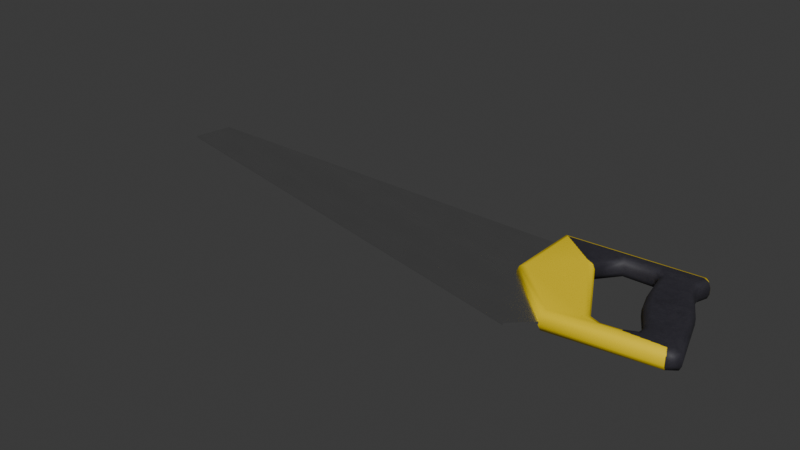 # Source: saw.blend  (saved by Blender 4.4.30; exported with 4.5.12 LTS)
import bpy
from mathutils import Matrix  # noqa: F401  (used for matrix-valued properties, if any)

bpy.ops.wm.read_factory_settings(use_empty=True)
scene = bpy.context.scene
scene.name = 'Scene'

# ---- collections
col_collection = bpy.data.collections.new('Collection'); scene.collection.children.link(col_collection)

# ---- images (referenced by path relative to the original .blend; pixels are not part of the script)
import os
ASSET_DIR = os.environ.get("B2B_ASSET_DIR", "")  # directory of the original .blend (textures are referenced by path, not embedded)
HERE = os.path.dirname(os.path.abspath(__file__))  # packed textures are extracted next to this script under _unpacked/

def load_image(name, relpath, width, height, colorspace="sRGB"):
    """Load a texture the original file referenced (path relative to the .blend, or extracted next to this script)."""
    p = next((c for c in (os.path.join(HERE, relpath), os.path.join(ASSET_DIR, relpath)) if relpath and os.path.exists(c)), "")
    if p:
        img = bpy.data.images.load(p, check_existing=True)
        img.name = name
    else:  # same state as the original file: an image datablock whose file is absent (Cycles renders it pink)
        img = bpy.data.images.new(name, width, height)
        img.source = "FILE"
        img.filepath = "//" + (relpath or name)
    img.colorspace_settings.name = colorspace
    return img
img_saw_t = load_image('Saw_t', '_unpacked/Saw_t.9c6bcd6f.png', 1024, 1024, 'sRGB')
img_saw_m = load_image('Saw_m', '_unpacked/Saw_m.bae9ec25.png', 1024, 1024, 'Non-Color')
img_saw_r = load_image('Saw_r', '_unpacked/Saw_r.819111b2.png', 1024, 1024, 'Non-Color')
img_saw_n = load_image('Saw_n', '_unpacked/Saw_n.2a8a1ee5.png', 1024, 1024, 'Non-Color')

# ---- materials (node trees are filled in below, after node groups)
mat_saw = bpy.data.materials.new('Saw')

# ---- material node trees
mat_saw.use_nodes = True; mat_saw.node_tree.nodes.clear()
_N = mat_saw.node_tree.nodes; _L = mat_saw.node_tree.links
n0 = _N.new('ShaderNodeBsdfPrincipled'); n0.name = 'Principled BSDF'; n0.location = (10, 300)
n1 = _N.new('ShaderNodeOutputMaterial'); n1.name = 'Material Output'; n1.location = (300, 300)
n2 = _N.new('ShaderNodeTexImage'); n2.name = 'Image Texture'; n2.location = (-649, 660)
n2.image = img_saw_t
n3 = _N.new('ShaderNodeMapping'); n3.name = 'Mapping'; n3.location = (-818, 263)
n4 = _N.new('ShaderNodeTexCoord'); n4.name = 'Texture Coordinate'; n4.location = (-998, 263)
n5 = _N.new('ShaderNodeTexImage'); n5.name = 'Image Texture.001'; n5.location = (-649, 367)
n5.image = img_saw_m
n6 = _N.new('ShaderNodeTexImage'); n6.name = 'Image Texture.002'; n6.location = (-649, 87)
n6.image = img_saw_r
n7 = _N.new('ShaderNodeTexImage'); n7.name = 'Image Texture.003'; n7.location = (-649, -209)
n7.image = img_saw_n
n8 = _N.new('ShaderNodeNormalMap'); n8.name = 'Normal Map'; n8.location = (-208, 76)
_L.new(n0.outputs[0], n1.inputs[0])
_L.new(n2.outputs[0], n0.inputs[0])
_L.new(n3.outputs[0], n2.inputs[0])
_L.new(n4.outputs[2], n3.inputs[0])
_L.new(n3.outputs[0], n5.inputs[0])
_L.new(n5.outputs[0], n0.inputs[1])
_L.new(n3.outputs[0], n6.inputs[0])
_L.new(n6.outputs[0], n0.inputs[2])
_L.new(n3.outputs[0], n7.inputs[0])
_L.new(n8.outputs[0], n0.inputs[5])
_L.new(n7.outputs[0], n8.inputs[1])
n1.is_active_output = True

# ---- world
world_world = bpy.data.worlds.new('World'); scene.world = world_world
world_world.use_nodes = True; world_world.node_tree.nodes.clear()
_N = world_world.node_tree.nodes; _L = world_world.node_tree.links
n0 = _N.new('ShaderNodeOutputWorld'); n0.name = 'World Output'; n0.location = (300, 300)
n1 = _N.new('ShaderNodeBackground'); n1.name = 'Background'; n1.location = (10, 300)
n1.inputs[0].default_value = (0.05088, 0.05088, 0.05088, 1.0)
_L.new(n1.outputs[0], n0.inputs[0])
n0.is_active_output = True
world_world.color = (0.05088, 0.05088, 0.05088)
world_world.sun_shadow_jitter_overblur = 0.0

# ---- meshes
me_plane_002 = bpy.data.meshes.new('Plane.002')
me_plane_002.from_pydata([(-0.2685, 0.01891, 0.001), (0.1705, -0.07375, 0.001), (-0.2616, 0.05525, 0.001), (0.1705, 0.05525, 0.001), (0.1893, -0.05565, 0.001), (-0.2685, 0.01891, -0.001), (0.1705, -0.07375, -0.001), (-0.2616, 0.05525, -0.001), (0.1705, 0.05525, -0.001), (0.1893, -0.05565, -0.001), (0.1419, -0.003142, 0.008875), (0.1913, -0.04922, 0.008875), (0.1419, 0.05911, 0.008875), (0.2587, 0.06669, 0.008875), (0.2866, -0.03421, 0.008875), (0.2705, 0.01589, 0.008875), (0.2796, -0.01234, 0.008875), (0.2261, 0.05939, 0.008875), (0.2398, 0.024, 0.008875), (0.2456, 0.006427, 0.008875), (0.2546, -0.008839, 0.008875), (0.2614, -0.02195, 0.008875), (0.2602, -0.03272, 0.008875), (0.2476, -0.0386, 0.008875), (0.2291, -0.04158, 0.008875), (0.2143, -0.03692, 0.008875), (0.1358, 0.06487, 0.002761), (0.1376, 0.06317, 0.007084), (0.1358, -0.005802, 0.002761), (0.1376, -0.005015, 0.007084), (0.1893, -0.05565, 0.002761), (0.1899, -0.05376, 0.007084), (0.2579, 0.07305, 0.002761), (0.2648, 0.06561, 0.002761), (0.2582, 0.07124, 0.007082), (0.2845, -0.04346, 0.002761), (0.2821, -0.03757, 0.008875), (0.2838, -0.04173, 0.007084), (0.2938, -0.03649, 0.002761), (0.2917, -0.03582, 0.007084), (0.263, 0.0659, 0.007084), (0.2551, 0.05572, 0.008875), (0.2613, 0.05516, 0.002761), (0.2595, 0.05532, 0.007084), (0.2572, 0.04105, 0.008875), (0.2631, 0.04296, 0.002761), (0.2614, 0.0424, 0.007084), (0.2762, 0.01828, 0.002761), (0.2745, 0.01758, 0.007084), (0.2854, -0.01047, 0.002761), (0.2837, -0.01102, 0.007084), (0.1941, 0.05904, 0.008875), (0.197, 0.05296, 0.002761), (0.1962, 0.05474, 0.007084), (0.2234, 0.05325, 0.002761), (0.2242, 0.05505, 0.007084), (0.2293, 0.04686, 0.002761), (0.2349, 0.0497, 0.008875), (0.2309, 0.04769, 0.007084), (0.2339, 0.02247, 0.002761), (0.2356, 0.02292, 0.007084), (0.24, 0.003885, 0.002761), (0.2416, 0.00463, 0.007084), (0.2493, -0.0118, 0.002761), (0.2509, -0.01093, 0.007084), (0.2551, -0.02312, 0.002761), (0.2569, -0.02278, 0.007084), (0.2545, -0.02864, 0.002761), (0.2562, -0.02983, 0.007084), (0.2458, -0.0327, 0.002761), (0.2463, -0.03443, 0.007084), (0.2295, -0.03532, 0.002761), (0.2294, -0.03715, 0.007084), (0.2185, -0.03183, 0.002761), (0.2173, -0.03332, 0.007084), (0.1822, 0.03438, 0.002761), (0.1749, 0.035, 0.008875), (0.1801, 0.03456, 0.007084), (0.1419, -0.003142, -0.008875), (0.1913, -0.04922, -0.008875), (0.1419, 0.05911, -0.008875), (0.2587, 0.06669, -0.008875), (0.2866, -0.03421, -0.008875), (0.2705, 0.01589, -0.008875), (0.2796, -0.01234, -0.008875), (0.2261, 0.05939, -0.008875), (0.2398, 0.024, -0.008875), (0.2456, 0.006427, -0.008875), (0.2546, -0.008839, -0.008875), (0.2614, -0.02195, -0.008875), (0.2602, -0.03272, -0.008875), (0.2476, -0.0386, -0.008875), (0.2291, -0.04158, -0.008875), (0.2143, -0.03692, -0.008875), (0.1358, 0.06487, -0.002761), (0.1376, 0.06317, -0.007084), (0.1358, -0.005802, -0.002761), (0.1376, -0.005015, -0.007084), (0.1893, -0.05565, -0.002761), (0.1899, -0.05376, -0.007084), (0.2579, 0.07305, -0.002761), (0.2648, 0.06561, -0.002761), (0.2582, 0.07124, -0.007082), (0.2845, -0.04346, -0.002761), (0.2821, -0.03757, -0.008875), (0.2838, -0.04173, -0.007084), (0.2938, -0.03649, -0.002761), (0.2917, -0.03582, -0.007084), (0.263, 0.0659, -0.007084), (0.2551, 0.05572, -0.008875), (0.2613, 0.05516, -0.002761), (0.2595, 0.05532, -0.007084), (0.2572, 0.04105, -0.008875), (0.2631, 0.04296, -0.002761), (0.2614, 0.0424, -0.007084), (0.2762, 0.01828, -0.002761), (0.2745, 0.01758, -0.007084), (0.2854, -0.01047, -0.002761), (0.2837, -0.01102, -0.007084), (0.1941, 0.05904, -0.008875), (0.197, 0.05296, -0.002761), (0.1962, 0.05474, -0.007084), (0.2234, 0.05325, -0.002761), (0.2242, 0.05505, -0.007084), (0.2293, 0.04686, -0.002761), (0.2349, 0.0497, -0.008875), (0.2309, 0.04769, -0.007084), (0.2339, 0.02247, -0.002761), (0.2356, 0.02292, -0.007084), (0.24, 0.003885, -0.002761), (0.2416, 0.00463, -0.007084), (0.2493, -0.0118, -0.002761), (0.2509, -0.01093, -0.007084), (0.2551, -0.02312, -0.002761), (0.2569, -0.02278, -0.007084), (0.2545, -0.02864, -0.002761), (0.2562, -0.02983, -0.007084), (0.2458, -0.0327, -0.002761), (0.2463, -0.03443, -0.007084), (0.2295, -0.03532, -0.002761), (0.2294, -0.03715, -0.007084), (0.2185, -0.03183, -0.002761), (0.2173, -0.03332, -0.007084), (0.1822, 0.03438, -0.002761), (0.1749, 0.035, -0.008875), (0.1801, 0.03456, -0.007084)], [], [(0, 1, 3, 2), (3, 1, 4), (5, 7, 8, 6), (8, 9, 6), (0, 2, 7, 5), (1, 0, 5, 6), (2, 3, 8, 7), (4, 1, 6, 9), (76, 51, 12), (36, 14, 16), (23, 24, 36), (24, 25, 11), (51, 17, 13), (23, 36, 22), (22, 36, 21), (21, 36, 16), (16, 20, 21), (25, 10, 11), (24, 11, 36), (19, 20, 15), (15, 18, 19), (25, 76, 10), (15, 44, 18), (44, 57, 18), (44, 41, 57), (20, 16, 15), (10, 76, 12), (41, 17, 57), (12, 51, 13), (41, 13, 17), (106, 38, 35, 103), (33, 101, 100, 32), (96, 28, 26, 94), (94, 26, 32, 100), (101, 33, 42, 110), (110, 42, 45, 113), (115, 47, 49, 117), (117, 49, 38, 106), (124, 56, 54, 122), (129, 61, 59, 127), (131, 63, 61, 129), (133, 65, 63, 131), (135, 67, 65, 133), (137, 69, 67, 135), (139, 71, 69, 137), (141, 73, 71, 139), (143, 75, 73, 141), (120, 52, 75, 143), (127, 59, 56, 124), (113, 45, 47, 115), (122, 54, 52, 120), (13, 40, 34), (28, 30, 31, 29), (29, 31, 11, 10), (26, 28, 29, 27), (27, 29, 10, 12), (32, 26, 27, 34), (34, 27, 12, 13), (30, 35, 37, 31), (31, 37, 36, 11), (35, 38, 39, 37), (37, 39, 14, 36), (42, 33, 40, 43), (43, 40, 13, 41), (45, 42, 43, 46), (46, 43, 41, 44), (47, 45, 46, 48), (48, 46, 44, 15), (49, 47, 48, 50), (50, 48, 15, 16), (38, 49, 50, 39), (39, 50, 16, 14), (52, 54, 55, 53), (53, 55, 17, 51), (54, 56, 58, 55), (55, 58, 57, 17), (56, 59, 60, 58), (58, 60, 18, 57), (59, 61, 62, 60), (60, 62, 19, 18), (61, 63, 64, 62), (62, 64, 20, 19), (63, 65, 66, 64), (64, 66, 21, 20), (65, 67, 68, 66), (66, 68, 22, 21), (67, 69, 70, 68), (68, 70, 23, 22), (69, 71, 72, 70), (70, 72, 24, 23), (71, 73, 74, 72), (72, 74, 25, 24), (73, 75, 77, 74), (74, 77, 76, 25), (75, 52, 53, 77), (77, 53, 51, 76), (103, 35, 30, 98), (33, 32, 34, 40), (144, 80, 119), (104, 84, 82), (91, 104, 92), (92, 79, 93), (119, 81, 85), (91, 90, 104), (90, 89, 104), (89, 84, 104), (84, 89, 88), (93, 79, 78), (92, 104, 79), (87, 83, 88), (83, 87, 86), (93, 78, 144), (83, 86, 112), (112, 86, 125), (112, 125, 109), (88, 83, 84), (78, 80, 144), (109, 125, 85), (80, 81, 119), (109, 85, 81), (81, 102, 108), (96, 97, 99, 98), (97, 78, 79, 99), (94, 95, 97, 96), (95, 80, 78, 97), (100, 102, 95, 94), (102, 81, 80, 95), (98, 99, 105, 103), (99, 79, 104, 105), (103, 105, 107, 106), (105, 104, 82, 107), (110, 111, 108, 101), (111, 109, 81, 108), (113, 114, 111, 110), (114, 112, 109, 111), (115, 116, 114, 113), (116, 83, 112, 114), (117, 118, 116, 115), (118, 84, 83, 116), (106, 107, 118, 117), (107, 82, 84, 118), (120, 121, 123, 122), (121, 119, 85, 123), (122, 123, 126, 124), (123, 85, 125, 126), (124, 126, 128, 127), (126, 125, 86, 128), (127, 128, 130, 129), (128, 86, 87, 130), (129, 130, 132, 131), (130, 87, 88, 132), (131, 132, 134, 133), (132, 88, 89, 134), (133, 134, 136, 135), (134, 89, 90, 136), (135, 136, 138, 137), (136, 90, 91, 138), (137, 138, 140, 139), (138, 91, 92, 140), (139, 140, 142, 141), (140, 92, 93, 142), (141, 142, 145, 143), (142, 93, 144, 145), (143, 145, 121, 120), (145, 144, 119, 121), (101, 108, 102, 100), (98, 30, 28, 96)])
me_plane_002.polygons.foreach_set('use_smooth', [True] * 167)
_k = set([(0, 1), (0, 2), (0, 5), (1, 4), (1, 6), (2, 3), (2, 7), (5, 6), (5, 7), (6, 9), (7, 8)])
me_plane_002.attributes.new('sharp_edge', 'BOOLEAN', 'EDGE').data.foreach_set('value', [ (min(e.vertices), max(e.vertices)) in _k for e in me_plane_002.edges])
_uv = me_plane_002.uv_layers.new(name='UVMap')
_uv.uv.foreach_set('vector', [0.2893, 0.9718, 0.2893, 0.0349, 0.5528, 0.09053, 0.3665, 0.9733, 0.5528, 0.09053, 0.2893, 0.0349, 0.3344, 0.004307, 0.0171, 0.005825, 0.09434, 0.004307, 0.2807, 0.8871, 0.0171, 0.9427, 0.2807, 0.8871, 0.06217, 0.9733, 0.0171, 0.9427, 0.5614, 0.9838, 0.5614, 0.9066, 0.5656, 0.9066, 0.5656, 0.9838, 0.004307, 0.9412, 0.004307, 0.004307, 0.008483, 0.004307, 0.008483, 0.9412, 0.5614, 0.9066, 0.5614, 0.004307, 0.5656, 0.004307, 0.5656, 0.9066, 0.004307, 0.9957, 0.004307, 0.9412, 0.008483, 0.9412, 0.008483, 0.9957, 0.8458, 0.2361, 0.893, 0.1924, 0.9005, 0.3003, 0.6756, 0.02532, 0.6816, 0.01519, 0.7288, 0.02481, 0.68, 0.0974, 0.6774, 0.1366, 0.6756, 0.02532, 0.6774, 0.1366, 0.69, 0.1666, 0.6686, 0.2168, 0.893, 0.1924, 0.8892, 0.1252, 0.9, 0.05676, 0.68, 0.0974, 0.6756, 0.02532, 0.69, 0.06994, 0.69, 0.06994, 0.6756, 0.02532, 0.7124, 0.06528, 0.7124, 0.06528, 0.6756, 0.02532, 0.7288, 0.02481, 0.7288, 0.02481, 0.7413, 0.07661, 0.7124, 0.06528, 0.69, 0.1666, 0.7728, 0.3111, 0.6686, 0.2168, 0.6774, 0.1366, 0.6686, 0.2168, 0.6756, 0.02532, 0.7751, 0.09263, 0.7413, 0.07661, 0.7903, 0.03852, 0.7903, 0.03852, 0.813, 0.1016, 0.7751, 0.09263, 0.69, 0.1666, 0.8458, 0.2361, 0.7728, 0.3111, 0.7903, 0.03852, 0.8461, 0.06206, 0.813, 0.1016, 0.8461, 0.06206, 0.8676, 0.1079, 0.813, 0.1016, 0.8461, 0.06206, 0.8776, 0.0646, 0.8676, 0.1079, 0.7413, 0.07661, 0.7288, 0.02481, 0.7903, 0.03852, 0.7728, 0.3111, 0.8458, 0.2361, 0.9005, 0.3003, 0.8776, 0.0646, 0.8892, 0.1252, 0.8676, 0.1079, 0.9005, 0.3003, 0.893, 0.1924, 0.9, 0.05676, 0.8776, 0.0646, 0.9, 0.05676, 0.8892, 0.1252, 0.5963, 0.3689, 0.5861, 0.3686, 0.5853, 0.347, 0.5968, 0.347, 0.627, 0.004451, 0.64, 0.004307, 0.6396, 0.02649, 0.6277, 0.02637, 0.64, 0.418, 0.6269, 0.418, 0.6277, 0.2701, 0.6391, 0.2702, 0.6391, 0.2702, 0.6277, 0.2701, 0.6277, 0.02637, 0.6396, 0.02649, 0.5971, 0.6016, 0.5852, 0.6016, 0.5849, 0.5769, 0.5975, 0.5767, 0.5975, 0.5767, 0.5849, 0.5769, 0.585, 0.5484, 0.5975, 0.5483, 0.5971, 0.4872, 0.5854, 0.4871, 0.5852, 0.4231, 0.5973, 0.423, 0.5973, 0.423, 0.5852, 0.4231, 0.5861, 0.3686, 0.5963, 0.3689, 0.8879, 0.5881, 0.8995, 0.5879, 0.8999, 0.6071, 0.8876, 0.6074, 0.8883, 0.5015, 0.8986, 0.5016, 0.8988, 0.5383, 0.8883, 0.5383, 0.8879, 0.4667, 0.8987, 0.4667, 0.8986, 0.5016, 0.8883, 0.5015, 0.8874, 0.4407, 0.8991, 0.4405, 0.8987, 0.4667, 0.8879, 0.4667, 0.888, 0.4293, 0.8986, 0.4293, 0.8991, 0.4405, 0.8874, 0.4407, 0.5864, 0.8334, 0.5973, 0.8334, 0.5968, 0.8519, 0.5866, 0.8518, 0.5864, 0.8001, 0.5978, 0.8, 0.5973, 0.8334, 0.5864, 0.8334, 0.5862, 0.775, 0.5982, 0.7749, 0.5978, 0.8, 0.5864, 0.8001, 0.5866, 0.6128, 0.5978, 0.6128, 0.5982, 0.7749, 0.5862, 0.775, 0.8878, 0.6699, 0.9007, 0.6696, 0.9006, 0.7244, 0.8889, 0.7245, 0.8883, 0.5383, 0.8988, 0.5383, 0.8995, 0.5879, 0.8879, 0.5881, 0.5975, 0.5483, 0.585, 0.5484, 0.5854, 0.4871, 0.5971, 0.4872, 0.8876, 0.6074, 0.8999, 0.6071, 0.9007, 0.6696, 0.8878, 0.6699, 0.9, 0.05676, 0.8985, 0.04697, 0.9103, 0.05659, 0.584, 0.004347, 0.5849, 0.1556, 0.5752, 0.1556, 0.5742, 0.006055, 0.7694, 0.3212, 0.6587, 0.221, 0.6686, 0.2168, 0.7728, 0.3111, 0.6277, 0.2701, 0.6269, 0.418, 0.6168, 0.4163, 0.6178, 0.2701, 0.9103, 0.3091, 0.7694, 0.3212, 0.7728, 0.3111, 0.9005, 0.3003, 0.6277, 0.02637, 0.6277, 0.2701, 0.6178, 0.2701, 0.618, 0.02445, 0.9103, 0.05659, 0.9103, 0.3091, 0.9005, 0.3003, 0.9, 0.05676, 0.5849, 0.1556, 0.5853, 0.347, 0.5759, 0.3473, 0.5752, 0.1556, 0.6587, 0.221, 0.6657, 0.02226, 0.6756, 0.02532, 0.6686, 0.2168, 0.5853, 0.347, 0.5861, 0.3686, 0.5763, 0.3685, 0.5759, 0.3473, 0.6657, 0.02226, 0.6769, 0.004307, 0.6816, 0.01519, 0.6756, 0.02532, 0.5849, 0.5769, 0.5852, 0.6016, 0.5752, 0.6012, 0.5742, 0.577, 0.8763, 0.05453, 0.8985, 0.04697, 0.9, 0.05676, 0.8776, 0.0646, 0.585, 0.5484, 0.5849, 0.5769, 0.5742, 0.577, 0.5747, 0.5482, 0.8485, 0.05227, 0.8763, 0.05453, 0.8776, 0.0646, 0.8461, 0.06206, 0.5854, 0.4871, 0.585, 0.5484, 0.5747, 0.5482, 0.5754, 0.4871, 0.7934, 0.029, 0.8485, 0.05227, 0.8461, 0.06206, 0.7903, 0.03852, 0.5852, 0.4231, 0.5854, 0.4871, 0.5754, 0.4871, 0.5753, 0.423, 0.7308, 0.01505, 0.7934, 0.029, 0.7903, 0.03852, 0.7288, 0.02481, 0.5861, 0.3686, 0.5852, 0.4231, 0.5753, 0.423, 0.5763, 0.3685, 0.6769, 0.004307, 0.7308, 0.01505, 0.7288, 0.02481, 0.6816, 0.01519, 0.9007, 0.6696, 0.8999, 0.6071, 0.9101, 0.6068, 0.9115, 0.6694, 0.883, 0.1884, 0.8797, 0.1301, 0.8892, 0.1252, 0.893, 0.1924, 0.8999, 0.6071, 0.8995, 0.5879, 0.9089, 0.5874, 0.9101, 0.6068, 0.8797, 0.1301, 0.8636, 0.1173, 0.8676, 0.1079, 0.8892, 0.1252, 0.8995, 0.5879, 0.8988, 0.5383, 0.9076, 0.5382, 0.9089, 0.5874, 0.8636, 0.1173, 0.8113, 0.1114, 0.813, 0.1016, 0.8676, 0.1079, 0.8988, 0.5383, 0.8986, 0.5016, 0.9075, 0.5016, 0.9076, 0.5382, 0.8113, 0.1114, 0.7718, 0.102, 0.7751, 0.09263, 0.813, 0.1016, 0.8986, 0.5016, 0.8987, 0.4667, 0.9078, 0.4668, 0.9075, 0.5016, 0.7718, 0.102, 0.7374, 0.08567, 0.7413, 0.07661, 0.7751, 0.09263, 0.8987, 0.4667, 0.8991, 0.4405, 0.9087, 0.4405, 0.9078, 0.4668, 0.7374, 0.08567, 0.7116, 0.07545, 0.7124, 0.06528, 0.7413, 0.07661, 0.8991, 0.4405, 0.8986, 0.4293, 0.9076, 0.4266, 0.9087, 0.4405, 0.7116, 0.07545, 0.6972, 0.07831, 0.69, 0.06994, 0.7124, 0.06528, 0.5968, 0.8519, 0.5973, 0.8334, 0.6062, 0.8336, 0.6056, 0.8541, 0.6972, 0.07831, 0.6897, 0.09944, 0.68, 0.0974, 0.69, 0.06994, 0.5973, 0.8334, 0.5978, 0.8, 0.6071, 0.8004, 0.6062, 0.8336, 0.6897, 0.09944, 0.6873, 0.1349, 0.6774, 0.1366, 0.68, 0.0974, 0.5978, 0.8, 0.5982, 0.7749, 0.6082, 0.775, 0.6071, 0.8004, 0.6873, 0.1349, 0.6974, 0.1592, 0.69, 0.1666, 0.6774, 0.1366, 0.5982, 0.7749, 0.5978, 0.6128, 0.6078, 0.6102, 0.6082, 0.775, 0.6974, 0.1592, 0.8439, 0.2248, 0.8458, 0.2361, 0.69, 0.1666, 0.9006, 0.7244, 0.9007, 0.6696, 0.9115, 0.6694, 0.911, 0.7272, 0.8439, 0.2248, 0.883, 0.1884, 0.893, 0.1924, 0.8458, 0.2361, 0.5968, 0.347, 0.5853, 0.347, 0.5849, 0.1556, 0.5962, 0.1556, 0.627, 0.004451, 0.6277, 0.02637, 0.618, 0.02445, 0.6171, 0.00818, 0.6813, 0.6585, 0.6266, 0.7226, 0.6341, 0.6148, 0.8515, 0.4476, 0.7983, 0.4471, 0.8455, 0.4375, 0.8471, 0.5197, 0.8515, 0.4476, 0.8497, 0.5589, 0.8497, 0.5589, 0.8585, 0.6392, 0.8371, 0.5889, 0.6341, 0.6148, 0.6271, 0.4791, 0.6379, 0.5475, 0.8471, 0.5197, 0.8371, 0.4923, 0.8515, 0.4476, 0.8371, 0.4923, 0.8147, 0.4876, 0.8515, 0.4476, 0.8147, 0.4876, 0.7983, 0.4471, 0.8515, 0.4476, 0.7983, 0.4471, 0.8147, 0.4876, 0.7858, 0.4989, 0.8371, 0.5889, 0.8585, 0.6392, 0.7543, 0.7334, 0.8497, 0.5589, 0.8515, 0.4476, 0.8585, 0.6392, 0.752, 0.515, 0.7368, 0.4609, 0.7858, 0.4989, 0.7368, 0.4609, 0.752, 0.515, 0.7141, 0.5239, 0.8371, 0.5889, 0.7543, 0.7334, 0.6813, 0.6585, 0.7368, 0.4609, 0.7141, 0.5239, 0.681, 0.4844, 0.681, 0.4844, 0.7141, 0.5239, 0.6595, 0.5302, 0.681, 0.4844, 0.6595, 0.5302, 0.6495, 0.4869, 0.7858, 0.4989, 0.7368, 0.4609, 0.7983, 0.4471, 0.7543, 0.7334, 0.6266, 0.7226, 0.6813, 0.6585, 0.6495, 0.4869, 0.6595, 0.5302, 0.6379, 0.5475, 0.6266, 0.7226, 0.6271, 0.4791, 0.6341, 0.6148, 0.6495, 0.4869, 0.6379, 0.5475, 0.6271, 0.4791, 0.6271, 0.4791, 0.6168, 0.4789, 0.6286, 0.4693, 0.5962, 0.004307, 0.606, 0.005956, 0.606, 0.1556, 0.5962, 0.1556, 0.7577, 0.7435, 0.7543, 0.7334, 0.8585, 0.6392, 0.8684, 0.6433, 0.6391, 0.2702, 0.649, 0.2702, 0.6501, 0.4163, 0.64, 0.418, 0.6168, 0.7314, 0.6266, 0.7226, 0.7543, 0.7334, 0.7577, 0.7435, 0.6396, 0.02649, 0.6493, 0.0245, 0.649, 0.2702, 0.6391, 0.2702, 0.6168, 0.4789, 0.6271, 0.4791, 0.6266, 0.7226, 0.6168, 0.7314, 0.5962, 0.1556, 0.606, 0.1556, 0.6063, 0.3473, 0.5968, 0.347, 0.8684, 0.6433, 0.8585, 0.6392, 0.8515, 0.4476, 0.8614, 0.4446, 0.5968, 0.347, 0.6063, 0.3473, 0.606, 0.3686, 0.5963, 0.3689, 0.8614, 0.4446, 0.8515, 0.4476, 0.8455, 0.4375, 0.8502, 0.4266, 0.5975, 0.5767, 0.6082, 0.5769, 0.6072, 0.6013, 0.5971, 0.6016, 0.6508, 0.4769, 0.6495, 0.4869, 0.6271, 0.4791, 0.6286, 0.4693, 0.5975, 0.5483, 0.6078, 0.5481, 0.6082, 0.5769, 0.5975, 0.5767, 0.6786, 0.4746, 0.681, 0.4844, 0.6495, 0.4869, 0.6508, 0.4769, 0.5971, 0.4872, 0.607, 0.4871, 0.6078, 0.5481, 0.5975, 0.5483, 0.7337, 0.4513, 0.7368, 0.4609, 0.681, 0.4844, 0.6786, 0.4746, 0.5973, 0.423, 0.6071, 0.423, 0.607, 0.4871, 0.5971, 0.4872, 0.7963, 0.4374, 0.7983, 0.4471, 0.7368, 0.4609, 0.7337, 0.4513, 0.5963, 0.3689, 0.606, 0.3686, 0.6071, 0.423, 0.5973, 0.423, 0.8502, 0.4266, 0.8455, 0.4375, 0.7983, 0.4471, 0.7963, 0.4374, 0.8878, 0.6699, 0.877, 0.6699, 0.8774, 0.6072, 0.8876, 0.6074, 0.6441, 0.6107, 0.6341, 0.6148, 0.6379, 0.5475, 0.6474, 0.5524, 0.8876, 0.6074, 0.8774, 0.6072, 0.8784, 0.5876, 0.8879, 0.5881, 0.6474, 0.5524, 0.6379, 0.5475, 0.6595, 0.5302, 0.6635, 0.5396, 0.8879, 0.5881, 0.8784, 0.5876, 0.8794, 0.5382, 0.8883, 0.5383, 0.6635, 0.5396, 0.6595, 0.5302, 0.7141, 0.5239, 0.7158, 0.5337, 0.8883, 0.5383, 0.8794, 0.5382, 0.8793, 0.5016, 0.8883, 0.5015, 0.7158, 0.5337, 0.7141, 0.5239, 0.752, 0.515, 0.7553, 0.5243, 0.8883, 0.5015, 0.8793, 0.5016, 0.8789, 0.4669, 0.8879, 0.4667, 0.7553, 0.5243, 0.752, 0.515, 0.7858, 0.4989, 0.7897, 0.508, 0.8879, 0.4667, 0.8789, 0.4669, 0.8778, 0.4407, 0.8874, 0.4407, 0.7897, 0.508, 0.7858, 0.4989, 0.8147, 0.4876, 0.8155, 0.4978, 0.8874, 0.4407, 0.8778, 0.4407, 0.8788, 0.4266, 0.888, 0.4293, 0.8155, 0.4978, 0.8147, 0.4876, 0.8371, 0.4923, 0.8299, 0.5006, 0.5866, 0.8518, 0.5778, 0.8538, 0.5775, 0.8334, 0.5864, 0.8334, 0.8299, 0.5006, 0.8371, 0.4923, 0.8471, 0.5197, 0.8374, 0.5218, 0.5864, 0.8334, 0.5775, 0.8334, 0.577, 0.8003, 0.5864, 0.8001, 0.8374, 0.5218, 0.8471, 0.5197, 0.8497, 0.5589, 0.8398, 0.5573, 0.5864, 0.8001, 0.577, 0.8003, 0.5762, 0.775, 0.5862, 0.775, 0.8398, 0.5573, 0.8497, 0.5589, 0.8371, 0.5889, 0.8297, 0.5815, 0.5862, 0.775, 0.5762, 0.775, 0.5766, 0.6102, 0.5866, 0.6128, 0.8297, 0.5815, 0.8371, 0.5889, 0.6813, 0.6585, 0.6832, 0.6471, 0.8889, 0.7245, 0.8785, 0.7274, 0.877, 0.6699, 0.8878, 0.6699, 0.6832, 0.6471, 0.6813, 0.6585, 0.6341, 0.6148, 0.6441, 0.6107, 0.64, 0.004307, 0.6501, 0.008005, 0.6493, 0.0245, 0.6396, 0.02649, 0.5962, 0.1556, 0.5849, 0.1556, 0.584, 0.004347, 0.5962, 0.004307])
me_plane_002.materials.append(mat_saw)
me_plane_002.update()

# ---- objects
ob_saw = bpy.data.objects.new('Saw', me_plane_002)

# ---- transforms, parenting, visibility, modifiers, constraints
ob_saw.location = (0.0, 0.0, 0.0)
_m = ob_saw.modifiers.new('WeightedNormal', 'WEIGHTED_NORMAL')
_m.keep_sharp = True

# ---- collection membership
col_collection.objects.link(ob_saw)

# ---- scene / render settings (as saved in the file)
scene.frame_start = 1; scene.frame_end = 250; scene.frame_set(1)
scene.render.engine = 'CYCLES'
scene.cycles.use_denoising = False
bpy.context.view_layer.update()

# ---- added for rendering (the .blend has no active camera and no usable light): camera, sun
cam_auto = bpy.data.cameras.new('AutoCamera')
cam_auto.lens = 50.0
cam_auto.sensor_width = 36.0
cam_auto.clip_end = 1000.0
ob_auto_camera = bpy.data.objects.new('AutoCamera', cam_auto)
scene.collection.objects.link(ob_auto_camera)
ob_auto_camera.location = (0.550597, -0.645923, 0.430381)
ob_auto_camera.rotation_euler = (1.09748, -7.21219e-08, 0.694738)
scene.camera = ob_auto_camera
light_auto_sun = bpy.data.lights.new('AutoSun', 'SUN')
light_auto_sun.energy = 3.0
light_auto_sun.angle = 0.0523599
ob_auto_sun = bpy.data.objects.new('AutoSun', light_auto_sun)
scene.collection.objects.link(ob_auto_sun)
ob_auto_sun.rotation_euler = (0.872665, 0.174533, 0.523599)
bpy.context.view_layer.update()
